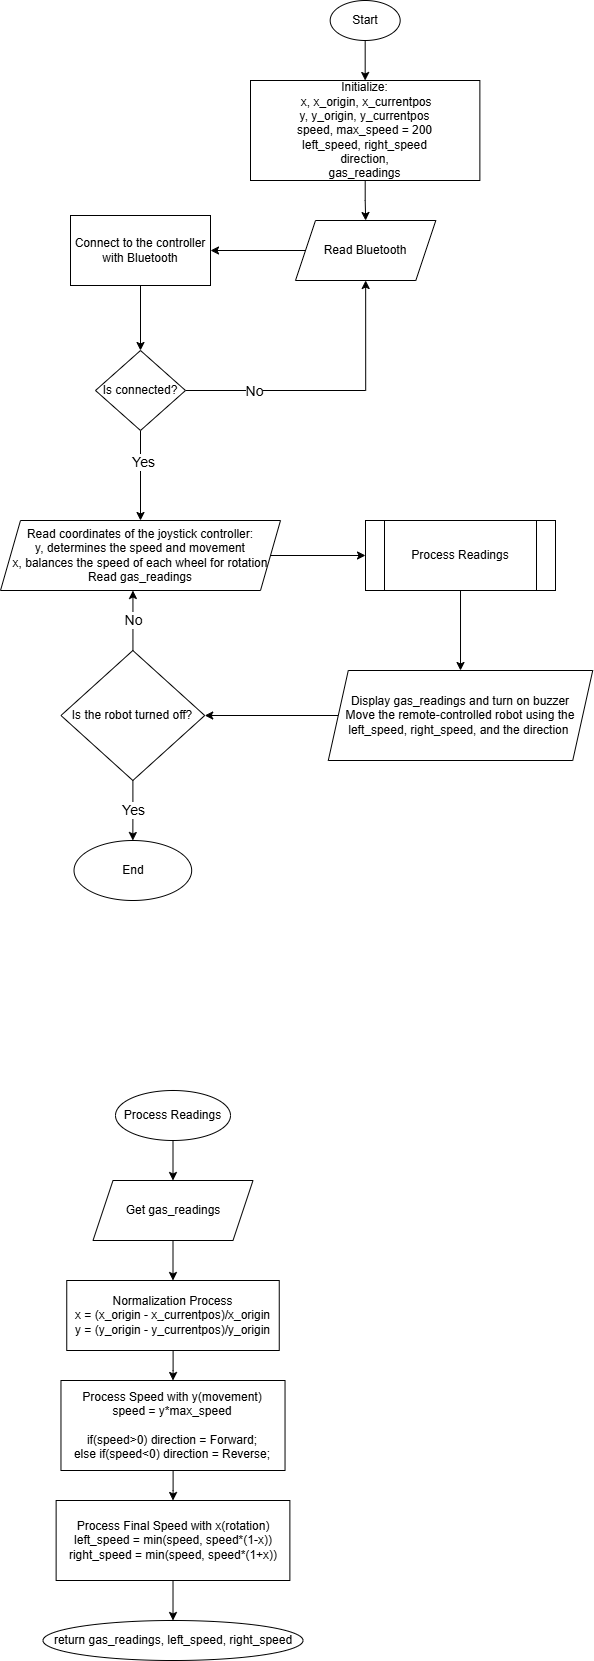

The diagram above was exported from draw.io. Its source (the exported page's mxGraphModel, read from the mxfile embedded in the PNG):
<mxGraphModel dx="1666" dy="791" grid="1" gridSize="10" guides="1" tooltips="1" connect="1" arrows="1" fold="1" page="1" pageScale="1" pageWidth="850" pageHeight="1100" math="0" shadow="0">
  <root>
    <mxCell id="0" />
    <mxCell id="1" parent="0" />
    <mxCell id="YVocE8BKw606BgMQbXP3-19" style="edgeStyle=orthogonalEdgeStyle;rounded=0;orthogonalLoop=1;jettySize=auto;html=1;entryX=0.5;entryY=0;entryDx=0;entryDy=0;" parent="1" source="YVocE8BKw606BgMQbXP3-1" target="YVocE8BKw606BgMQbXP3-14" edge="1">
      <mxGeometry relative="1" as="geometry" />
    </mxCell>
    <mxCell id="YVocE8BKw606BgMQbXP3-1" value="Start" style="ellipse;whiteSpace=wrap;html=1;" parent="1" vertex="1">
      <mxGeometry x="389.68" y="30" width="70" height="40" as="geometry" />
    </mxCell>
    <mxCell id="YVocE8BKw606BgMQbXP3-28" style="edgeStyle=orthogonalEdgeStyle;rounded=0;orthogonalLoop=1;jettySize=auto;html=1;entryX=0.5;entryY=0;entryDx=0;entryDy=0;" parent="1" source="YVocE8BKw606BgMQbXP3-3" target="YVocE8BKw606BgMQbXP3-4" edge="1">
      <mxGeometry relative="1" as="geometry" />
    </mxCell>
    <mxCell id="YVocE8BKw606BgMQbXP3-3" value="Connect to the controller with Bluetooth" style="rounded=0;whiteSpace=wrap;html=1;" parent="1" vertex="1">
      <mxGeometry x="130" y="245" width="140" height="70" as="geometry" />
    </mxCell>
    <mxCell id="YVocE8BKw606BgMQbXP3-29" style="edgeStyle=orthogonalEdgeStyle;rounded=0;orthogonalLoop=1;jettySize=auto;html=1;entryX=0.5;entryY=1;entryDx=0;entryDy=0;" parent="1" source="YVocE8BKw606BgMQbXP3-4" target="YVocE8BKw606BgMQbXP3-25" edge="1">
      <mxGeometry relative="1" as="geometry" />
    </mxCell>
    <mxCell id="YVocE8BKw606BgMQbXP3-31" value="&lt;font style=&quot;font-size: 14px;&quot;&gt;No&lt;/font&gt;" style="edgeLabel;html=1;align=center;verticalAlign=middle;resizable=0;points=[];" parent="YVocE8BKw606BgMQbXP3-29" vertex="1" connectable="0">
      <mxGeometry x="-0.2764" y="3" relative="1" as="geometry">
        <mxPoint x="-37" y="3" as="offset" />
      </mxGeometry>
    </mxCell>
    <mxCell id="YVocE8BKw606BgMQbXP3-30" style="edgeStyle=orthogonalEdgeStyle;rounded=0;orthogonalLoop=1;jettySize=auto;html=1;entryX=0.5;entryY=0;entryDx=0;entryDy=0;" parent="1" source="YVocE8BKw606BgMQbXP3-4" target="YVocE8BKw606BgMQbXP3-7" edge="1">
      <mxGeometry relative="1" as="geometry" />
    </mxCell>
    <mxCell id="YVocE8BKw606BgMQbXP3-32" value="&lt;font style=&quot;font-size: 14px;&quot;&gt;Yes&lt;/font&gt;" style="edgeLabel;html=1;align=center;verticalAlign=middle;resizable=0;points=[];" parent="YVocE8BKw606BgMQbXP3-30" vertex="1" connectable="0">
      <mxGeometry x="-0.3111" y="2" relative="1" as="geometry">
        <mxPoint as="offset" />
      </mxGeometry>
    </mxCell>
    <mxCell id="YVocE8BKw606BgMQbXP3-4" value="Is connected?" style="rhombus;whiteSpace=wrap;html=1;" parent="1" vertex="1">
      <mxGeometry x="155" y="380" width="90" height="80" as="geometry" />
    </mxCell>
    <mxCell id="YVocE8BKw606BgMQbXP3-34" style="edgeStyle=orthogonalEdgeStyle;rounded=0;orthogonalLoop=1;jettySize=auto;html=1;entryX=0.5;entryY=0;entryDx=0;entryDy=0;" parent="1" source="YVocE8BKw606BgMQbXP3-6" target="YVocE8BKw606BgMQbXP3-18" edge="1">
      <mxGeometry relative="1" as="geometry" />
    </mxCell>
    <mxCell id="YVocE8BKw606BgMQbXP3-6" value="Process Readings" style="shape=process;whiteSpace=wrap;html=1;backgroundOutline=1;" parent="1" vertex="1">
      <mxGeometry x="425" y="550" width="190" height="70" as="geometry" />
    </mxCell>
    <mxCell id="YVocE8BKw606BgMQbXP3-33" style="edgeStyle=orthogonalEdgeStyle;rounded=0;orthogonalLoop=1;jettySize=auto;html=1;entryX=0;entryY=0.5;entryDx=0;entryDy=0;" parent="1" source="YVocE8BKw606BgMQbXP3-7" target="YVocE8BKw606BgMQbXP3-6" edge="1">
      <mxGeometry relative="1" as="geometry" />
    </mxCell>
    <mxCell id="YVocE8BKw606BgMQbXP3-7" value="&lt;div style=&quot;&quot;&gt;&lt;span style=&quot;background-color: initial;&quot;&gt;Read coordinates of the joystick controller:&lt;/span&gt;&lt;/div&gt;&lt;div style=&quot;&quot;&gt;y, determines the speed and movement&lt;/div&gt;&lt;div style=&quot;&quot;&gt;x, balances the speed of each wheel for rotation&lt;/div&gt;&lt;div style=&quot;&quot;&gt;Read gas_readings&lt;/div&gt;" style="shape=parallelogram;perimeter=parallelogramPerimeter;whiteSpace=wrap;html=1;fixedSize=1;align=center;" parent="1" vertex="1">
      <mxGeometry x="60" y="550" width="280" height="70" as="geometry" />
    </mxCell>
    <mxCell id="YVocE8BKw606BgMQbXP3-40" style="edgeStyle=orthogonalEdgeStyle;rounded=0;orthogonalLoop=1;jettySize=auto;html=1;entryX=0.5;entryY=0;entryDx=0;entryDy=0;" parent="1" source="YVocE8BKw606BgMQbXP3-10" target="YVocE8BKw606BgMQbXP3-13" edge="1">
      <mxGeometry relative="1" as="geometry" />
    </mxCell>
    <mxCell id="YVocE8BKw606BgMQbXP3-10" value="Process Readings" style="ellipse;whiteSpace=wrap;html=1;" parent="1" vertex="1">
      <mxGeometry x="175" y="1120" width="115" height="50" as="geometry" />
    </mxCell>
    <mxCell id="YVocE8BKw606BgMQbXP3-42" style="edgeStyle=orthogonalEdgeStyle;rounded=0;orthogonalLoop=1;jettySize=auto;html=1;entryX=0.5;entryY=0;entryDx=0;entryDy=0;" parent="1" source="YVocE8BKw606BgMQbXP3-12" target="YVocE8BKw606BgMQbXP3-15" edge="1">
      <mxGeometry relative="1" as="geometry" />
    </mxCell>
    <mxCell id="YVocE8BKw606BgMQbXP3-12" value="Normalization Process&lt;br&gt;x = (x_origin - x_currentpos)/x_origin&lt;div&gt;y = (y_origin - y_currentpos)/y_origin&lt;/div&gt;" style="rounded=0;whiteSpace=wrap;html=1;" parent="1" vertex="1">
      <mxGeometry x="126.25" y="1310" width="212.5" height="70" as="geometry" />
    </mxCell>
    <mxCell id="YVocE8BKw606BgMQbXP3-41" style="edgeStyle=orthogonalEdgeStyle;rounded=0;orthogonalLoop=1;jettySize=auto;html=1;entryX=0.5;entryY=0;entryDx=0;entryDy=0;" parent="1" source="YVocE8BKw606BgMQbXP3-13" target="YVocE8BKw606BgMQbXP3-12" edge="1">
      <mxGeometry relative="1" as="geometry" />
    </mxCell>
    <mxCell id="YVocE8BKw606BgMQbXP3-13" value="Get gas_readings" style="shape=parallelogram;perimeter=parallelogramPerimeter;whiteSpace=wrap;html=1;fixedSize=1;" parent="1" vertex="1">
      <mxGeometry x="152.5" y="1210" width="160" height="60" as="geometry" />
    </mxCell>
    <mxCell id="YVocE8BKw606BgMQbXP3-26" style="edgeStyle=orthogonalEdgeStyle;rounded=0;orthogonalLoop=1;jettySize=auto;html=1;entryX=0.5;entryY=0;entryDx=0;entryDy=0;" parent="1" source="YVocE8BKw606BgMQbXP3-14" target="YVocE8BKw606BgMQbXP3-25" edge="1">
      <mxGeometry relative="1" as="geometry" />
    </mxCell>
    <mxCell id="YVocE8BKw606BgMQbXP3-14" value="Initialize:&lt;div&gt;&amp;nbsp;x, x_origin, x_currentpos&lt;/div&gt;&lt;div&gt;y, y_origin, y_currentpos&lt;/div&gt;&lt;div&gt;speed, max_speed = 200&lt;/div&gt;&lt;div&gt;left_speed, right_speed&lt;/div&gt;&lt;div&gt;direction,&lt;/div&gt;&lt;div&gt;gas_readings&lt;/div&gt;" style="rounded=0;whiteSpace=wrap;html=1;" parent="1" vertex="1">
      <mxGeometry x="310" y="110" width="229.37" height="100" as="geometry" />
    </mxCell>
    <mxCell id="YVocE8BKw606BgMQbXP3-43" style="edgeStyle=orthogonalEdgeStyle;rounded=0;orthogonalLoop=1;jettySize=auto;html=1;entryX=0.5;entryY=0;entryDx=0;entryDy=0;" parent="1" source="YVocE8BKw606BgMQbXP3-15" target="YVocE8BKw606BgMQbXP3-16" edge="1">
      <mxGeometry relative="1" as="geometry" />
    </mxCell>
    <mxCell id="YVocE8BKw606BgMQbXP3-15" value="Process Speed with y(movement)&lt;div&gt;speed = y*max_speed&lt;/div&gt;&lt;div&gt;&lt;br&gt;&lt;/div&gt;&lt;div&gt;if(speed&amp;gt;0) direction = Forward;&lt;/div&gt;&lt;div&gt;else if(speed&amp;lt;0) direction = Reverse;&lt;/div&gt;" style="rounded=0;whiteSpace=wrap;html=1;" parent="1" vertex="1">
      <mxGeometry x="120.47" y="1410" width="224.06" height="90" as="geometry" />
    </mxCell>
    <mxCell id="YVocE8BKw606BgMQbXP3-44" style="edgeStyle=orthogonalEdgeStyle;rounded=0;orthogonalLoop=1;jettySize=auto;html=1;entryX=0.5;entryY=0;entryDx=0;entryDy=0;" parent="1" source="YVocE8BKw606BgMQbXP3-16" target="YVocE8BKw606BgMQbXP3-17" edge="1">
      <mxGeometry relative="1" as="geometry" />
    </mxCell>
    <mxCell id="YVocE8BKw606BgMQbXP3-16" value="Process Final Speed with x(rotation)&lt;div&gt;left_speed = min(speed, speed*(1-x))&lt;/div&gt;&lt;div&gt;right_speed = min(speed, speed*(1+x))&lt;/div&gt;" style="rounded=0;whiteSpace=wrap;html=1;" parent="1" vertex="1">
      <mxGeometry x="115.63" y="1530" width="233.75" height="80" as="geometry" />
    </mxCell>
    <mxCell id="YVocE8BKw606BgMQbXP3-17" value="return gas_readings,&amp;nbsp;&lt;span style=&quot;background-color: initial;&quot;&gt;left_speed,&amp;nbsp;&lt;/span&gt;&lt;span style=&quot;background-color: initial;&quot;&gt;right_speed&lt;/span&gt;" style="ellipse;whiteSpace=wrap;html=1;" parent="1" vertex="1">
      <mxGeometry x="102.51" y="1650" width="260" height="40" as="geometry" />
    </mxCell>
    <mxCell id="YVocE8BKw606BgMQbXP3-36" style="edgeStyle=orthogonalEdgeStyle;rounded=0;orthogonalLoop=1;jettySize=auto;html=1;entryX=1;entryY=0.5;entryDx=0;entryDy=0;" parent="1" source="YVocE8BKw606BgMQbXP3-18" target="YVocE8BKw606BgMQbXP3-35" edge="1">
      <mxGeometry relative="1" as="geometry" />
    </mxCell>
    <mxCell id="YVocE8BKw606BgMQbXP3-18" value="Display gas_readings and turn on buzzer&lt;div&gt;Move the remote-controlled robot using the left_speed, right_speed, and the direction&amp;nbsp;&lt;/div&gt;" style="shape=parallelogram;perimeter=parallelogramPerimeter;whiteSpace=wrap;html=1;fixedSize=1;" parent="1" vertex="1">
      <mxGeometry x="387.78000000000003" y="700" width="264.45" height="90" as="geometry" />
    </mxCell>
    <mxCell id="YVocE8BKw606BgMQbXP3-27" style="edgeStyle=orthogonalEdgeStyle;rounded=0;orthogonalLoop=1;jettySize=auto;html=1;entryX=1;entryY=0.5;entryDx=0;entryDy=0;" parent="1" source="YVocE8BKw606BgMQbXP3-25" target="YVocE8BKw606BgMQbXP3-3" edge="1">
      <mxGeometry relative="1" as="geometry" />
    </mxCell>
    <mxCell id="YVocE8BKw606BgMQbXP3-25" value="Read Bluetooth" style="shape=parallelogram;perimeter=parallelogramPerimeter;whiteSpace=wrap;html=1;fixedSize=1;" parent="1" vertex="1">
      <mxGeometry x="355" y="250" width="140.32" height="60" as="geometry" />
    </mxCell>
    <mxCell id="YVocE8BKw606BgMQbXP3-39" style="edgeStyle=orthogonalEdgeStyle;rounded=0;orthogonalLoop=1;jettySize=auto;html=1;entryX=0.5;entryY=0;entryDx=0;entryDy=0;" parent="1" source="YVocE8BKw606BgMQbXP3-35" target="YVocE8BKw606BgMQbXP3-38" edge="1">
      <mxGeometry relative="1" as="geometry" />
    </mxCell>
    <mxCell id="Q4WMYifYTgs2gGDFC9NB-2" value="&lt;font style=&quot;font-size: 14px;&quot;&gt;Yes&lt;/font&gt;" style="edgeLabel;html=1;align=center;verticalAlign=middle;resizable=0;points=[];" parent="YVocE8BKw606BgMQbXP3-39" connectable="0" vertex="1">
      <mxGeometry x="0.0033" relative="1" as="geometry">
        <mxPoint as="offset" />
      </mxGeometry>
    </mxCell>
    <mxCell id="YVocE8BKw606BgMQbXP3-35" value="Is the robot turned off?" style="rhombus;whiteSpace=wrap;html=1;" parent="1" vertex="1">
      <mxGeometry x="120.47" y="680" width="143.75" height="130" as="geometry" />
    </mxCell>
    <mxCell id="YVocE8BKw606BgMQbXP3-37" style="edgeStyle=orthogonalEdgeStyle;rounded=0;orthogonalLoop=1;jettySize=auto;html=1;entryX=0.473;entryY=1;entryDx=0;entryDy=0;entryPerimeter=0;" parent="1" source="YVocE8BKw606BgMQbXP3-35" target="YVocE8BKw606BgMQbXP3-7" edge="1">
      <mxGeometry relative="1" as="geometry" />
    </mxCell>
    <mxCell id="Q4WMYifYTgs2gGDFC9NB-1" value="&lt;font style=&quot;font-size: 14px;&quot;&gt;No&lt;/font&gt;" style="edgeLabel;html=1;align=center;verticalAlign=middle;resizable=0;points=[];" parent="YVocE8BKw606BgMQbXP3-37" connectable="0" vertex="1">
      <mxGeometry x="0.0347" relative="1" as="geometry">
        <mxPoint as="offset" />
      </mxGeometry>
    </mxCell>
    <mxCell id="YVocE8BKw606BgMQbXP3-38" value="End" style="ellipse;whiteSpace=wrap;html=1;" parent="1" vertex="1">
      <mxGeometry x="133.52" y="870" width="117.65" height="60" as="geometry" />
    </mxCell>
  </root>
</mxGraphModel>